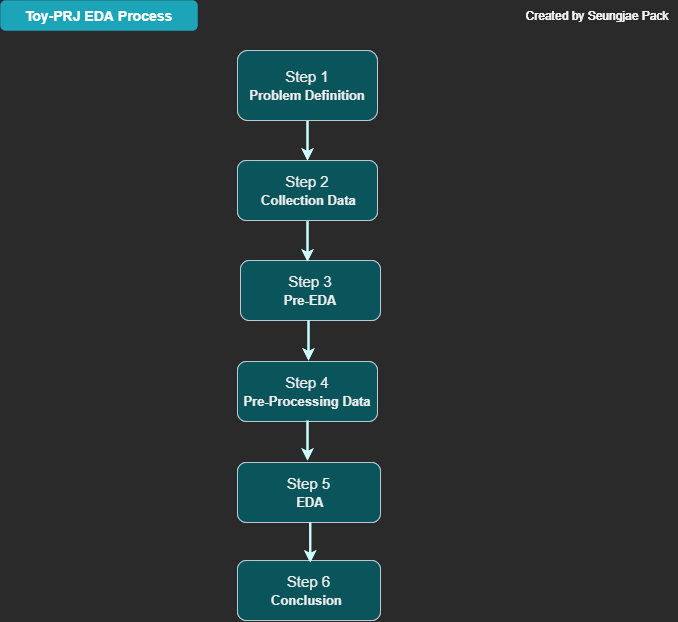

The diagram above was exported from draw.io. Its source (the exported page's mxGraphModel, read from the mxfile embedded in the PNG):
<mxGraphModel dx="1262" dy="692" grid="1" gridSize="10" guides="1" tooltips="1" connect="1" arrows="1" fold="1" page="1" pageScale="1" pageWidth="1000" pageHeight="800" math="0" shadow="0">
  <root>
    <mxCell id="0" />
    <mxCell id="1" parent="0" />
    <mxCell id="TSsCgrd6c1vYy5cb1GoI-1" value="Step2. Collection Data" style="whiteSpace=wrap;html=1;fillColor=#09555B;strokeColor=#BAC8D3;fontColor=#EEEEEE;rounded=1;" parent="1" vertex="1">
      <mxGeometry x="437" y="244" width="140" height="60" as="geometry" />
    </mxCell>
    <mxCell id="gpbPr6wqInyV-E0kqNbY-6" style="edgeStyle=orthogonalEdgeStyle;orthogonalLoop=1;jettySize=auto;html=1;exitX=0.5;exitY=1;exitDx=0;exitDy=0;entryX=0.5;entryY=0;entryDx=0;entryDy=0;strokeColor=#CCFFFF;curved=1;fontColor=#331A00;strokeWidth=2;fillColor=#f9f7ed;" parent="1" source="TSsCgrd6c1vYy5cb1GoI-2" target="TSsCgrd6c1vYy5cb1GoI-1" edge="1">
      <mxGeometry relative="1" as="geometry" />
    </mxCell>
    <mxCell id="TSsCgrd6c1vYy5cb1GoI-2" value="Step1: Problem Definition" style="whiteSpace=wrap;html=1;fillColor=#09555B;strokeColor=#BAC8D3;fontColor=#EEEEEE;rounded=1;" parent="1" vertex="1">
      <mxGeometry x="437" y="134" width="140" height="70" as="geometry" />
    </mxCell>
    <mxCell id="gpbPr6wqInyV-E0kqNbY-1" value="Step3.Pre-EDA" style="whiteSpace=wrap;html=1;fillColor=#09555B;strokeColor=#BAC8D3;fontColor=#EEEEEE;rounded=1;" parent="1" vertex="1">
      <mxGeometry x="440" y="344" width="140" height="60" as="geometry" />
    </mxCell>
    <mxCell id="gpbPr6wqInyV-E0kqNbY-3" value="Step5. EDA" style="whiteSpace=wrap;html=1;fillColor=#09555B;strokeColor=#BAC8D3;fontColor=#EEEEEE;rounded=1;" parent="1" vertex="1">
      <mxGeometry x="437" y="546" width="143" height="60" as="geometry" />
    </mxCell>
    <mxCell id="gpbPr6wqInyV-E0kqNbY-5" value="Step6. Conclusion&amp;nbsp;" style="whiteSpace=wrap;html=1;fillColor=#09555B;strokeColor=#BAC8D3;fontColor=#EEEEEE;rounded=1;" parent="1" vertex="1">
      <mxGeometry x="437" y="644" width="143" height="60" as="geometry" />
    </mxCell>
    <mxCell id="TMhsJ5_aq-nf8nWLtKNO-1" value="Toy-PRJ EDA Process" style="html=1;shadow=0;dashed=0;shape=mxgraph.bootstrap.rrect;rSize=5;strokeColor=none;strokeWidth=1;fillColor=#1CA5B8;fontColor=#FFFFFF;whiteSpace=wrap;align=center;verticalAlign=middle;spacingLeft=0;fontStyle=1;fontSize=14;spacing=5;" parent="1" vertex="1">
      <mxGeometry x="200" y="84" width="197" height="30" as="geometry" />
    </mxCell>
    <mxCell id="TMhsJ5_aq-nf8nWLtKNO-2" value="Created by Seungjae Pack" style="text;html=1;strokeColor=none;fillColor=none;align=center;verticalAlign=middle;whiteSpace=wrap;rounded=0;" parent="1" vertex="1">
      <mxGeometry x="717" y="84" width="160" height="30" as="geometry" />
    </mxCell>
    <mxCell id="-TjHsxJ4wVTHLyl20NZL-2" style="edgeStyle=orthogonalEdgeStyle;orthogonalLoop=1;jettySize=auto;html=1;exitX=0.5;exitY=1;exitDx=0;exitDy=0;entryX=0.5;entryY=0;entryDx=0;entryDy=0;strokeColor=#CCFFFF;curved=1;fontColor=#331A00;strokeWidth=2;fillColor=#f9f7ed;" parent="1" edge="1">
      <mxGeometry relative="1" as="geometry">
        <mxPoint x="507" y="305" as="sourcePoint" />
        <mxPoint x="507" y="345" as="targetPoint" />
      </mxGeometry>
    </mxCell>
    <mxCell id="-TjHsxJ4wVTHLyl20NZL-3" style="edgeStyle=orthogonalEdgeStyle;orthogonalLoop=1;jettySize=auto;html=1;exitX=0.5;exitY=1;exitDx=0;exitDy=0;entryX=0.5;entryY=0;entryDx=0;entryDy=0;strokeColor=#CCFFFF;curved=1;fontColor=#331A00;strokeWidth=2;fillColor=#f9f7ed;" parent="1" edge="1">
      <mxGeometry relative="1" as="geometry">
        <mxPoint x="508" y="404" as="sourcePoint" />
        <mxPoint x="508" y="444" as="targetPoint" />
      </mxGeometry>
    </mxCell>
    <mxCell id="-TjHsxJ4wVTHLyl20NZL-4" style="edgeStyle=orthogonalEdgeStyle;orthogonalLoop=1;jettySize=auto;html=1;exitX=0.5;exitY=1;exitDx=0;exitDy=0;entryX=0.5;entryY=0;entryDx=0;entryDy=0;strokeColor=#CCFFFF;curved=1;fontColor=#331A00;strokeWidth=2;fillColor=#f9f7ed;" parent="1" edge="1">
      <mxGeometry relative="1" as="geometry">
        <mxPoint x="509.76" y="606" as="sourcePoint" />
        <mxPoint x="509.76" y="646" as="targetPoint" />
      </mxGeometry>
    </mxCell>
    <mxCell id="-TjHsxJ4wVTHLyl20NZL-6" value="Step4.Pre-Processing Data" style="whiteSpace=wrap;html=1;fillColor=#09555B;strokeColor=#BAC8D3;fontColor=#EEEEEE;rounded=1;" parent="1" vertex="1">
      <mxGeometry x="437" y="445" width="140" height="60" as="geometry" />
    </mxCell>
    <mxCell id="-TjHsxJ4wVTHLyl20NZL-7" style="edgeStyle=orthogonalEdgeStyle;orthogonalLoop=1;jettySize=auto;html=1;exitX=0.5;exitY=1;exitDx=0;exitDy=0;entryX=0.5;entryY=0;entryDx=0;entryDy=0;strokeColor=#CCFFFF;curved=1;fontColor=#331A00;strokeWidth=2;fillColor=#f9f7ed;" parent="1" edge="1">
      <mxGeometry relative="1" as="geometry">
        <mxPoint x="506.9999999999998" y="504" as="sourcePoint" />
        <mxPoint x="506.9999999999998" y="544" as="targetPoint" />
      </mxGeometry>
    </mxCell>
    <mxCell id="lk3LAjubchPTbE6uaLLC-1" value="&lt;sub&gt;&lt;font style=&quot;font-size: 15px&quot;&gt;Step 2&lt;/font&gt;&lt;br&gt;&amp;nbsp;&lt;b&gt;&lt;font style=&quot;font-size: 13px&quot;&gt;Collection Data&lt;/font&gt;&lt;/b&gt;&lt;/sub&gt;" style="whiteSpace=wrap;html=1;fillColor=#09555B;strokeColor=#BAC8D3;fontColor=#EEEEEE;rounded=1;" vertex="1" parent="1">
      <mxGeometry x="437" y="244" width="140" height="60" as="geometry" />
    </mxCell>
    <mxCell id="lk3LAjubchPTbE6uaLLC-2" style="edgeStyle=orthogonalEdgeStyle;orthogonalLoop=1;jettySize=auto;html=1;exitX=0.5;exitY=1;exitDx=0;exitDy=0;entryX=0.5;entryY=0;entryDx=0;entryDy=0;strokeColor=#CCFFFF;curved=1;fontColor=#331A00;strokeWidth=2;fillColor=#f9f7ed;" edge="1" parent="1" source="lk3LAjubchPTbE6uaLLC-3" target="lk3LAjubchPTbE6uaLLC-1">
      <mxGeometry relative="1" as="geometry" />
    </mxCell>
    <mxCell id="lk3LAjubchPTbE6uaLLC-3" value="&lt;font style=&quot;vertical-align: sub ; font-size: 15px&quot;&gt;Step 1&lt;/font&gt;&lt;br&gt;&lt;b&gt;&lt;sub&gt;&lt;font style=&quot;font-size: 13px&quot;&gt;Problem Definition&lt;/font&gt;&lt;/sub&gt;&lt;/b&gt;" style="whiteSpace=wrap;html=1;fillColor=#09555B;strokeColor=#BAC8D3;fontColor=#EEEEEE;rounded=1;" vertex="1" parent="1">
      <mxGeometry x="437" y="134" width="140" height="70" as="geometry" />
    </mxCell>
    <mxCell id="lk3LAjubchPTbE6uaLLC-4" value="&lt;font style=&quot;vertical-align: sub ; font-size: 15px&quot;&gt;Step 3&lt;br&gt;&lt;/font&gt;&lt;b&gt;&lt;sub&gt;&lt;font style=&quot;font-size: 13px&quot;&gt;Pre-EDA&lt;/font&gt;&lt;/sub&gt;&lt;/b&gt;" style="whiteSpace=wrap;html=1;fillColor=#09555B;strokeColor=#BAC8D3;fontColor=#EEEEEE;rounded=1;" vertex="1" parent="1">
      <mxGeometry x="440" y="344" width="140" height="60" as="geometry" />
    </mxCell>
    <mxCell id="lk3LAjubchPTbE6uaLLC-5" value="&lt;font style=&quot;vertical-align: sub ; font-size: 15px&quot;&gt;Step 5&lt;/font&gt;&lt;br&gt;&lt;sub&gt;&amp;nbsp;&lt;/sub&gt;&lt;sub&gt;&lt;font style=&quot;font-size: 13px&quot;&gt;&lt;b&gt;EDA&lt;/b&gt;&lt;/font&gt;&lt;/sub&gt;" style="whiteSpace=wrap;html=1;fillColor=#09555B;strokeColor=#BAC8D3;fontColor=#EEEEEE;rounded=1;" vertex="1" parent="1">
      <mxGeometry x="437" y="546" width="143" height="60" as="geometry" />
    </mxCell>
    <mxCell id="lk3LAjubchPTbE6uaLLC-6" value="&lt;font&gt;&lt;span style=&quot;font-size: 15px&quot;&gt;Step 6&lt;/span&gt;&lt;br&gt;&lt;font size=&quot;1&quot;&gt;&lt;b style=&quot;font-size: 13px&quot;&gt;Conclusion&lt;/b&gt;&lt;/font&gt;&lt;/font&gt;&lt;font style=&quot;font-size: 15px&quot;&gt;&lt;b&gt;&amp;nbsp;&lt;/b&gt;&lt;/font&gt;" style="whiteSpace=wrap;html=1;fillColor=#09555B;strokeColor=#BAC8D3;fontColor=#EEEEEE;rounded=1;" vertex="1" parent="1">
      <mxGeometry x="437" y="644" width="143" height="60" as="geometry" />
    </mxCell>
    <mxCell id="lk3LAjubchPTbE6uaLLC-7" value="Toy-PRJ EDA Process" style="html=1;shadow=0;dashed=0;shape=mxgraph.bootstrap.rrect;rSize=5;strokeColor=none;strokeWidth=1;fillColor=#1CA5B8;fontColor=#FFFFFF;whiteSpace=wrap;align=center;verticalAlign=middle;spacingLeft=0;fontStyle=1;fontSize=14;spacing=5;" vertex="1" parent="1">
      <mxGeometry x="200" y="84" width="197" height="30" as="geometry" />
    </mxCell>
    <mxCell id="lk3LAjubchPTbE6uaLLC-8" value="Created by Seungjae Pack" style="text;html=1;strokeColor=none;fillColor=none;align=center;verticalAlign=middle;whiteSpace=wrap;rounded=0;" vertex="1" parent="1">
      <mxGeometry x="717" y="84" width="160" height="30" as="geometry" />
    </mxCell>
    <mxCell id="lk3LAjubchPTbE6uaLLC-9" style="edgeStyle=orthogonalEdgeStyle;orthogonalLoop=1;jettySize=auto;html=1;exitX=0.5;exitY=1;exitDx=0;exitDy=0;entryX=0.5;entryY=0;entryDx=0;entryDy=0;strokeColor=#CCFFFF;curved=1;fontColor=#331A00;strokeWidth=2;fillColor=#f9f7ed;" edge="1" parent="1">
      <mxGeometry relative="1" as="geometry">
        <mxPoint x="507" y="305" as="sourcePoint" />
        <mxPoint x="507" y="345" as="targetPoint" />
      </mxGeometry>
    </mxCell>
    <mxCell id="lk3LAjubchPTbE6uaLLC-10" style="edgeStyle=orthogonalEdgeStyle;orthogonalLoop=1;jettySize=auto;html=1;exitX=0.5;exitY=1;exitDx=0;exitDy=0;entryX=0.5;entryY=0;entryDx=0;entryDy=0;strokeColor=#CCFFFF;curved=1;fontColor=#331A00;strokeWidth=2;fillColor=#f9f7ed;" edge="1" parent="1">
      <mxGeometry relative="1" as="geometry">
        <mxPoint x="508" y="404" as="sourcePoint" />
        <mxPoint x="508" y="444" as="targetPoint" />
      </mxGeometry>
    </mxCell>
    <mxCell id="lk3LAjubchPTbE6uaLLC-11" style="edgeStyle=orthogonalEdgeStyle;orthogonalLoop=1;jettySize=auto;html=1;exitX=0.5;exitY=1;exitDx=0;exitDy=0;entryX=0.5;entryY=0;entryDx=0;entryDy=0;strokeColor=#CCFFFF;curved=1;fontColor=#331A00;strokeWidth=2;fillColor=#f9f7ed;" edge="1" parent="1">
      <mxGeometry relative="1" as="geometry">
        <mxPoint x="509.76" y="606" as="sourcePoint" />
        <mxPoint x="509.76" y="646" as="targetPoint" />
      </mxGeometry>
    </mxCell>
    <mxCell id="lk3LAjubchPTbE6uaLLC-12" value="&lt;font style=&quot;vertical-align: sub ; font-size: 15px&quot;&gt;Step 4&lt;br&gt;&lt;/font&gt;&lt;sub&gt;&lt;b&gt;&lt;font style=&quot;font-size: 13px&quot;&gt;Pre-Processing Data&lt;/font&gt;&lt;/b&gt;&lt;/sub&gt;" style="whiteSpace=wrap;html=1;fillColor=#09555B;strokeColor=#BAC8D3;fontColor=#EEEEEE;rounded=1;fontStyle=0" vertex="1" parent="1">
      <mxGeometry x="437" y="445" width="140" height="60" as="geometry" />
    </mxCell>
    <mxCell id="lk3LAjubchPTbE6uaLLC-13" style="edgeStyle=orthogonalEdgeStyle;orthogonalLoop=1;jettySize=auto;html=1;exitX=0.5;exitY=1;exitDx=0;exitDy=0;entryX=0.5;entryY=0;entryDx=0;entryDy=0;strokeColor=#CCFFFF;curved=1;fontColor=#331A00;strokeWidth=2;fillColor=#f9f7ed;" edge="1" parent="1">
      <mxGeometry relative="1" as="geometry">
        <mxPoint x="506.9999999999998" y="504" as="sourcePoint" />
        <mxPoint x="506.9999999999998" y="544" as="targetPoint" />
      </mxGeometry>
    </mxCell>
  </root>
</mxGraphModel>